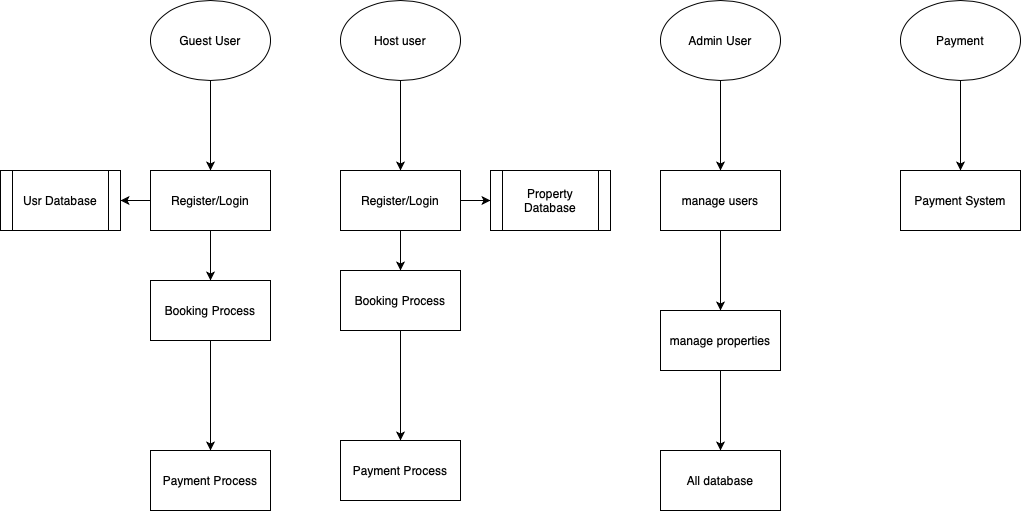

The diagram above was exported from draw.io. Its source (the exported page's mxGraphModel, read from the mxfile embedded in the PNG):
<mxGraphModel dx="1823" dy="750" grid="1" gridSize="10" guides="1" tooltips="1" connect="1" arrows="1" fold="1" page="1" pageScale="1" pageWidth="850" pageHeight="1100" math="0" shadow="0">
  <root>
    <mxCell id="0" />
    <mxCell id="1" parent="0" />
    <mxCell id="QgE6FqRRzDwtZB_9ou4U-7" value="" style="edgeStyle=orthogonalEdgeStyle;rounded=0;orthogonalLoop=1;jettySize=auto;html=1;" edge="1" parent="1" source="QgE6FqRRzDwtZB_9ou4U-5" target="QgE6FqRRzDwtZB_9ou4U-6">
      <mxGeometry relative="1" as="geometry" />
    </mxCell>
    <mxCell id="QgE6FqRRzDwtZB_9ou4U-5" value="Guest User" style="ellipse;whiteSpace=wrap;html=1;" vertex="1" parent="1">
      <mxGeometry x="100" y="90" width="120" height="80" as="geometry" />
    </mxCell>
    <mxCell id="QgE6FqRRzDwtZB_9ou4U-9" value="" style="edgeStyle=orthogonalEdgeStyle;rounded=0;orthogonalLoop=1;jettySize=auto;html=1;" edge="1" parent="1" source="QgE6FqRRzDwtZB_9ou4U-6" target="QgE6FqRRzDwtZB_9ou4U-8">
      <mxGeometry relative="1" as="geometry" />
    </mxCell>
    <mxCell id="QgE6FqRRzDwtZB_9ou4U-20" value="" style="edgeStyle=orthogonalEdgeStyle;rounded=0;orthogonalLoop=1;jettySize=auto;html=1;" edge="1" parent="1" source="QgE6FqRRzDwtZB_9ou4U-6" target="QgE6FqRRzDwtZB_9ou4U-19">
      <mxGeometry relative="1" as="geometry" />
    </mxCell>
    <mxCell id="QgE6FqRRzDwtZB_9ou4U-6" value="Register/Login" style="whiteSpace=wrap;html=1;" vertex="1" parent="1">
      <mxGeometry x="100" y="260" width="120" height="60" as="geometry" />
    </mxCell>
    <mxCell id="QgE6FqRRzDwtZB_9ou4U-8" value="Usr Database" style="shape=process;whiteSpace=wrap;html=1;backgroundOutline=1;" vertex="1" parent="1">
      <mxGeometry x="-50" y="260" width="120" height="60" as="geometry" />
    </mxCell>
    <mxCell id="QgE6FqRRzDwtZB_9ou4U-12" value="" style="edgeStyle=orthogonalEdgeStyle;rounded=0;orthogonalLoop=1;jettySize=auto;html=1;" edge="1" parent="1" source="QgE6FqRRzDwtZB_9ou4U-10" target="QgE6FqRRzDwtZB_9ou4U-11">
      <mxGeometry relative="1" as="geometry" />
    </mxCell>
    <mxCell id="QgE6FqRRzDwtZB_9ou4U-10" value="Host user" style="ellipse;whiteSpace=wrap;html=1;" vertex="1" parent="1">
      <mxGeometry x="290" y="90" width="120" height="80" as="geometry" />
    </mxCell>
    <mxCell id="QgE6FqRRzDwtZB_9ou4U-14" value="" style="edgeStyle=orthogonalEdgeStyle;rounded=0;orthogonalLoop=1;jettySize=auto;html=1;" edge="1" parent="1" source="QgE6FqRRzDwtZB_9ou4U-11" target="QgE6FqRRzDwtZB_9ou4U-13">
      <mxGeometry relative="1" as="geometry" />
    </mxCell>
    <mxCell id="QgE6FqRRzDwtZB_9ou4U-26" value="" style="edgeStyle=orthogonalEdgeStyle;rounded=0;orthogonalLoop=1;jettySize=auto;html=1;" edge="1" parent="1" source="QgE6FqRRzDwtZB_9ou4U-11" target="QgE6FqRRzDwtZB_9ou4U-25">
      <mxGeometry relative="1" as="geometry" />
    </mxCell>
    <mxCell id="QgE6FqRRzDwtZB_9ou4U-11" value="Register/Login" style="whiteSpace=wrap;html=1;" vertex="1" parent="1">
      <mxGeometry x="290" y="260" width="120" height="60" as="geometry" />
    </mxCell>
    <mxCell id="QgE6FqRRzDwtZB_9ou4U-13" value="Property Database" style="shape=process;whiteSpace=wrap;html=1;backgroundOutline=1;" vertex="1" parent="1">
      <mxGeometry x="440" y="260" width="120" height="60" as="geometry" />
    </mxCell>
    <mxCell id="QgE6FqRRzDwtZB_9ou4U-30" value="" style="edgeStyle=orthogonalEdgeStyle;rounded=0;orthogonalLoop=1;jettySize=auto;html=1;" edge="1" parent="1" source="QgE6FqRRzDwtZB_9ou4U-15" target="QgE6FqRRzDwtZB_9ou4U-29">
      <mxGeometry relative="1" as="geometry" />
    </mxCell>
    <mxCell id="QgE6FqRRzDwtZB_9ou4U-15" value="Admin User" style="ellipse;whiteSpace=wrap;html=1;" vertex="1" parent="1">
      <mxGeometry x="610" y="90" width="120" height="80" as="geometry" />
    </mxCell>
    <mxCell id="QgE6FqRRzDwtZB_9ou4U-36" value="" style="edgeStyle=orthogonalEdgeStyle;rounded=0;orthogonalLoop=1;jettySize=auto;html=1;" edge="1" parent="1" source="QgE6FqRRzDwtZB_9ou4U-16" target="QgE6FqRRzDwtZB_9ou4U-35">
      <mxGeometry relative="1" as="geometry" />
    </mxCell>
    <mxCell id="QgE6FqRRzDwtZB_9ou4U-16" value="Payment" style="ellipse;whiteSpace=wrap;html=1;" vertex="1" parent="1">
      <mxGeometry x="850" y="90" width="120" height="80" as="geometry" />
    </mxCell>
    <mxCell id="QgE6FqRRzDwtZB_9ou4U-22" value="" style="edgeStyle=orthogonalEdgeStyle;rounded=0;orthogonalLoop=1;jettySize=auto;html=1;" edge="1" parent="1" source="QgE6FqRRzDwtZB_9ou4U-19" target="QgE6FqRRzDwtZB_9ou4U-21">
      <mxGeometry relative="1" as="geometry" />
    </mxCell>
    <mxCell id="QgE6FqRRzDwtZB_9ou4U-19" value="Booking Process" style="whiteSpace=wrap;html=1;" vertex="1" parent="1">
      <mxGeometry x="100" y="370" width="120" height="60" as="geometry" />
    </mxCell>
    <mxCell id="QgE6FqRRzDwtZB_9ou4U-21" value="Payment Process" style="whiteSpace=wrap;html=1;" vertex="1" parent="1">
      <mxGeometry x="100" y="540" width="120" height="60" as="geometry" />
    </mxCell>
    <mxCell id="QgE6FqRRzDwtZB_9ou4U-28" value="" style="edgeStyle=orthogonalEdgeStyle;rounded=0;orthogonalLoop=1;jettySize=auto;html=1;" edge="1" parent="1" source="QgE6FqRRzDwtZB_9ou4U-25" target="QgE6FqRRzDwtZB_9ou4U-27">
      <mxGeometry relative="1" as="geometry" />
    </mxCell>
    <mxCell id="QgE6FqRRzDwtZB_9ou4U-25" value="Booking Process" style="whiteSpace=wrap;html=1;" vertex="1" parent="1">
      <mxGeometry x="290" y="360" width="120" height="60" as="geometry" />
    </mxCell>
    <mxCell id="QgE6FqRRzDwtZB_9ou4U-27" value="Payment Process" style="whiteSpace=wrap;html=1;" vertex="1" parent="1">
      <mxGeometry x="290" y="530" width="120" height="60" as="geometry" />
    </mxCell>
    <mxCell id="QgE6FqRRzDwtZB_9ou4U-32" value="" style="edgeStyle=orthogonalEdgeStyle;rounded=0;orthogonalLoop=1;jettySize=auto;html=1;" edge="1" parent="1" source="QgE6FqRRzDwtZB_9ou4U-29" target="QgE6FqRRzDwtZB_9ou4U-31">
      <mxGeometry relative="1" as="geometry" />
    </mxCell>
    <mxCell id="QgE6FqRRzDwtZB_9ou4U-29" value="manage users" style="whiteSpace=wrap;html=1;" vertex="1" parent="1">
      <mxGeometry x="610" y="260" width="120" height="60" as="geometry" />
    </mxCell>
    <mxCell id="QgE6FqRRzDwtZB_9ou4U-34" value="" style="edgeStyle=orthogonalEdgeStyle;rounded=0;orthogonalLoop=1;jettySize=auto;html=1;" edge="1" parent="1" source="QgE6FqRRzDwtZB_9ou4U-31" target="QgE6FqRRzDwtZB_9ou4U-33">
      <mxGeometry relative="1" as="geometry" />
    </mxCell>
    <mxCell id="QgE6FqRRzDwtZB_9ou4U-31" value="manage properties" style="whiteSpace=wrap;html=1;" vertex="1" parent="1">
      <mxGeometry x="610" y="400" width="120" height="60" as="geometry" />
    </mxCell>
    <mxCell id="QgE6FqRRzDwtZB_9ou4U-33" value="All database" style="whiteSpace=wrap;html=1;" vertex="1" parent="1">
      <mxGeometry x="610" y="540" width="120" height="60" as="geometry" />
    </mxCell>
    <mxCell id="QgE6FqRRzDwtZB_9ou4U-35" value="Payment System" style="whiteSpace=wrap;html=1;" vertex="1" parent="1">
      <mxGeometry x="850" y="260" width="120" height="60" as="geometry" />
    </mxCell>
  </root>
</mxGraphModel>